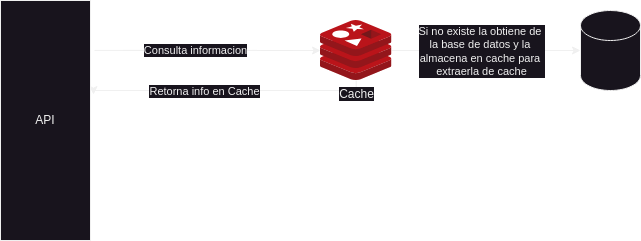

The diagram above was exported from draw.io. Its source (the exported page's mxGraphModel, read from the mxfile embedded in the PNG):
<mxGraphModel dx="1434" dy="870" grid="1" gridSize="10" guides="1" tooltips="1" connect="1" arrows="1" fold="1" page="1" pageScale="1" pageWidth="827" pageHeight="1169" math="0" shadow="0">
  <root>
    <mxCell id="0" />
    <mxCell id="1" parent="0" />
    <mxCell id="5O7VfhkpUHuhECzic96V-1" value="" style="shape=cylinder3;whiteSpace=wrap;html=1;boundedLbl=1;backgroundOutline=1;size=15;" vertex="1" parent="1">
      <mxGeometry x="660" y="430" width="60" height="80" as="geometry" />
    </mxCell>
    <mxCell id="5O7VfhkpUHuhECzic96V-6" style="edgeStyle=orthogonalEdgeStyle;rounded=0;orthogonalLoop=1;jettySize=auto;html=1;entryX=1.033;entryY=0.392;entryDx=0;entryDy=0;entryPerimeter=0;" edge="1" parent="1" source="5O7VfhkpUHuhECzic96V-2" target="5O7VfhkpUHuhECzic96V-3">
      <mxGeometry relative="1" as="geometry">
        <Array as="points">
          <mxPoint x="436" y="510" />
          <mxPoint x="173" y="510" />
        </Array>
      </mxGeometry>
    </mxCell>
    <mxCell id="5O7VfhkpUHuhECzic96V-7" value="Retorna info en Cache" style="edgeLabel;html=1;align=center;verticalAlign=middle;resizable=0;points=[];" vertex="1" connectable="0" parent="5O7VfhkpUHuhECzic96V-6">
      <mxGeometry x="0.1676" y="4" relative="1" as="geometry">
        <mxPoint y="-4" as="offset" />
      </mxGeometry>
    </mxCell>
    <mxCell id="5O7VfhkpUHuhECzic96V-8" style="edgeStyle=orthogonalEdgeStyle;rounded=0;orthogonalLoop=1;jettySize=auto;html=1;" edge="1" parent="1" source="5O7VfhkpUHuhECzic96V-2" target="5O7VfhkpUHuhECzic96V-1">
      <mxGeometry relative="1" as="geometry" />
    </mxCell>
    <mxCell id="5O7VfhkpUHuhECzic96V-9" value="Si no existe la obtiene de&amp;nbsp;&lt;div&gt;la base de datos y la&amp;nbsp;&lt;/div&gt;&lt;div&gt;almacena en cache para&amp;nbsp;&lt;/div&gt;&lt;div&gt;extraerla de cache&lt;/div&gt;" style="edgeLabel;html=1;align=center;verticalAlign=middle;resizable=0;points=[];" vertex="1" connectable="0" parent="5O7VfhkpUHuhECzic96V-8">
      <mxGeometry x="-0.2487" y="-2" relative="1" as="geometry">
        <mxPoint x="18" y="-2" as="offset" />
      </mxGeometry>
    </mxCell>
    <mxCell id="5O7VfhkpUHuhECzic96V-2" value="Cache" style="image;sketch=0;aspect=fixed;html=1;points=[];align=center;fontSize=12;image=img/lib/mscae/Cache_Redis_Product.svg;" vertex="1" parent="1">
      <mxGeometry x="400" y="440" width="71.43" height="60" as="geometry" />
    </mxCell>
    <mxCell id="5O7VfhkpUHuhECzic96V-4" style="edgeStyle=orthogonalEdgeStyle;rounded=0;orthogonalLoop=1;jettySize=auto;html=1;exitX=1.044;exitY=0.208;exitDx=0;exitDy=0;exitPerimeter=0;" edge="1" parent="1" source="5O7VfhkpUHuhECzic96V-3" target="5O7VfhkpUHuhECzic96V-2">
      <mxGeometry relative="1" as="geometry" />
    </mxCell>
    <mxCell id="5O7VfhkpUHuhECzic96V-5" value="Consulta informacion" style="edgeLabel;html=1;align=center;verticalAlign=middle;resizable=0;points=[];" vertex="1" connectable="0" parent="5O7VfhkpUHuhECzic96V-4">
      <mxGeometry x="-0.1273" relative="1" as="geometry">
        <mxPoint as="offset" />
      </mxGeometry>
    </mxCell>
    <mxCell id="5O7VfhkpUHuhECzic96V-3" value="API" style="rounded=0;whiteSpace=wrap;html=1;" vertex="1" parent="1">
      <mxGeometry x="80" y="420" width="90" height="240" as="geometry" />
    </mxCell>
  </root>
</mxGraphModel>